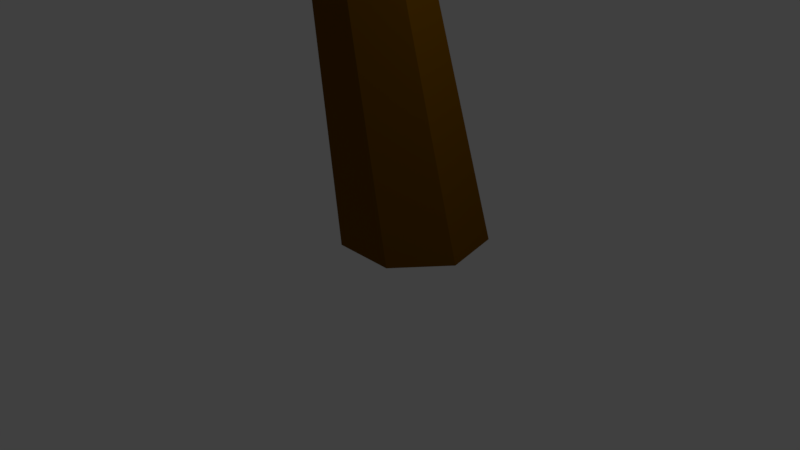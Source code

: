 # Source: baum2.blend  (saved by Blender 2.78.0; exported with 4.5.12 LTS)
import bpy
from mathutils import Matrix  # noqa: F401  (used for matrix-valued properties, if any)

bpy.ops.wm.read_factory_settings(use_empty=True)
scene = bpy.context.scene
scene.name = 'Scene'

# ---- collections
col_collection_1 = bpy.data.collections.new('Collection 1'); scene.collection.children.link(col_collection_1)

# ---- materials (node trees are filled in below, after node groups)
mat_material_001 = bpy.data.materials.new('Material.001')
mat_material_001.alpha_threshold = 0.0
mat_material_001.preview_render_type = 'CUBE'
mat_material_001.diffuse_color = (0.03335, 0.4575, 0.01319, 1.0)
mat_material_001.roughness = 0.5
mat_material_002 = bpy.data.materials.new('Material.002')
mat_material_002.alpha_threshold = 0.0
mat_material_002.diffuse_color = (0.1683, 0.06848, 0.0, 1.0)
mat_material_002.roughness = 0.5

# ---- material node trees
mat_material_001.use_nodes = True; mat_material_001.node_tree.nodes.clear()
_N = mat_material_001.node_tree.nodes; _L = mat_material_001.node_tree.links
n0 = _N.new('ShaderNodeOutputMaterial'); n0.name = 'Material Output'; n0.location = (300, 300)
n1 = _N.new('ShaderNodeBsdfDiffuse'); n1.name = 'Diffuse BSDF'; n1.location = (10, 300)
n1.inputs[0].default_value = (0.03335, 0.4575, 0.01319, 1.0)
n1.inputs[1].default_value = 0.5676
_L.new(n1.outputs[0], n0.inputs[0])
n0.is_active_output = True
mat_material_002.use_nodes = True; mat_material_002.node_tree.nodes.clear()
_N = mat_material_002.node_tree.nodes; _L = mat_material_002.node_tree.links
n0 = _N.new('ShaderNodeOutputMaterial'); n0.name = 'Material Output'; n0.location = (300, 300)
n1 = _N.new('ShaderNodeBsdfDiffuse'); n1.name = 'Diffuse BSDF'; n1.location = (10, 300)
n1.inputs[0].default_value = (0.1678, 0.06923, 0.0, 1.0)
_L.new(n1.outputs[0], n0.inputs[0])
n0.is_active_output = True

# ---- world
world_world = bpy.data.worlds.new('World'); scene.world = world_world
world_world.color = (0.05088, 0.05088, 0.05088)
world_world.use_sun_shadow = False
world_world.sun_shadow_jitter_overblur = 0.0
world_world.cycles.sampling_method = 'MANUAL'

# ---- cameras
cam_camera = bpy.data.cameras.new('Camera')
cam_camera.clip_end = 100.0
cam_camera.lens = 35.0
cam_camera.sensor_width = 32.0
cam_camera.sensor_height = 18.0
cam_camera.ortho_scale = 7.314
cam_camera.dof.focus_distance = 0.0

# ---- lights
light_lamp = bpy.data.lights.new('Lamp', 'POINT')
light_lamp.transmission_factor = 0.0
light_lamp.cutoff_distance = 30.0
light_lamp.energy = 100.0
light_lamp.shadow_buffer_clip_start = 1.001
light_lamp.shadow_soft_size = 0.1
light_lamp.shadow_maximum_resolution = 0.006
light_lamp.use_absolute_resolution = True

# ---- meshes
me_icosphere_003 = bpy.data.meshes.new('Icosphere.003')
me_icosphere_003.from_pydata([(0.0, 0.0, -1.0), (0.7236, -0.5257, -0.4472), (-0.2764, -0.8506, -0.4472), (-0.8944, 0.0, -0.4472), (-0.2764, 0.8506, -0.4472), (0.7236, 0.5257, -0.4472), (0.2764, -0.8506, 0.4472), (-0.7236, -0.5257, 0.4472), (-0.7236, 0.5257, 0.4472), (0.2764, 0.8506, 0.4472), (0.8944, 0.0, 0.4472), (0.0, 0.0, 1.0), (-0.1625, -0.5, -0.8507), (0.4253, -0.309, -0.8507), (0.2629, -0.809, -0.5257), (0.8506, 0.0, -0.5257), (0.4253, 0.309, -0.8507), (-0.5257, 0.0, -0.8507), (-0.6882, -0.5, -0.5257), (-0.1625, 0.5, -0.8507), (-0.6882, 0.5, -0.5257), (0.2629, 0.809, -0.5257), (0.9511, -0.309, 0.0), (0.9511, 0.309, 0.0), (0.0, -1.0, 0.0), (0.5878, -0.809, 0.0), (-0.9511, -0.309, 0.0), (-0.5878, -0.809, 0.0), (-0.5878, 0.809, 0.0), (-0.9511, 0.309, 0.0), (0.5878, 0.809, 0.0), (0.0, 1.0, 0.0), (0.6882, -0.5, 0.5257), (-0.2629, -0.809, 0.5257), (-0.8506, 0.0, 0.5257), (-0.2629, 0.809, 0.5257), (0.6882, 0.5, 0.5257), (0.1625, -0.5, 0.8507), (0.5257, 0.0, 0.8507), (-0.4253, -0.309, 0.8507), (-0.4253, 0.309, 0.8507), (0.1625, 0.5, 0.8507)], [], [(0, 13, 12), (1, 13, 15), (0, 12, 17), (0, 17, 19), (0, 19, 16), (1, 15, 22), (2, 14, 24), (3, 18, 26), (4, 20, 28), (5, 21, 30), (1, 22, 25), (2, 24, 27), (3, 26, 29), (4, 28, 31), (5, 30, 23), (6, 32, 37), (7, 33, 39), (8, 34, 40), (9, 35, 41), (10, 36, 38), (38, 41, 11), (38, 36, 41), (36, 9, 41), (41, 40, 11), (41, 35, 40), (35, 8, 40), (40, 39, 11), (40, 34, 39), (34, 7, 39), (39, 37, 11), (39, 33, 37), (33, 6, 37), (37, 38, 11), (37, 32, 38), (32, 10, 38), (23, 36, 10), (23, 30, 36), (30, 9, 36), (31, 35, 9), (31, 28, 35), (28, 8, 35), (29, 34, 8), (29, 26, 34), (26, 7, 34), (27, 33, 7), (27, 24, 33), (24, 6, 33), (25, 32, 6), (25, 22, 32), (22, 10, 32), (30, 31, 9), (30, 21, 31), (21, 4, 31), (28, 29, 8), (28, 20, 29), (20, 3, 29), (26, 27, 7), (26, 18, 27), (18, 2, 27), (24, 25, 6), (24, 14, 25), (14, 1, 25), (22, 23, 10), (22, 15, 23), (15, 5, 23), (16, 21, 5), (16, 19, 21), (19, 4, 21), (19, 20, 4), (19, 17, 20), (17, 3, 20), (17, 18, 3), (17, 12, 18), (12, 2, 18), (15, 16, 5), (15, 13, 16), (13, 0, 16), (12, 14, 2), (12, 13, 14), (13, 1, 14)])
me_icosphere_003.materials.append(mat_material_001)
me_icosphere_003.use_remesh_preserve_volume = False
me_icosphere_003.use_remesh_preserve_attributes = False
me_icosphere_003.use_mirror_vertex_groups = False
me_icosphere_003.update()
me_icosphere_002 = bpy.data.meshes.new('Icosphere.002')
me_icosphere_002.from_pydata([(0.0, 0.0, -1.0), (0.7236, -0.5257, -0.4472), (-0.2764, -0.8506, -0.4472), (-0.8944, 0.0, -0.4472), (-0.2764, 0.8506, -0.4472), (0.7236, 0.5257, -0.4472), (0.2764, -0.8506, 0.4472), (-0.7236, -0.5257, 0.4472), (-0.7236, 0.5257, 0.4472), (0.2764, 0.8506, 0.4472), (0.8944, 0.0, 0.4472), (0.0, 0.0, 1.0), (-0.1625, -0.5, -0.8507), (0.4253, -0.309, -0.8507), (0.2629, -0.809, -0.5257), (0.8506, 0.0, -0.5257), (0.4253, 0.309, -0.8507), (-0.5257, 0.0, -0.8507), (-0.6882, -0.5, -0.5257), (-0.1625, 0.5, -0.8507), (-0.6882, 0.5, -0.5257), (0.2629, 0.809, -0.5257), (0.9511, -0.309, 0.0), (0.9511, 0.309, 0.0), (0.0, -1.0, 0.0), (0.5878, -0.809, 0.0), (-0.9511, -0.309, 0.0), (-0.5878, -0.809, 0.0), (-0.5878, 0.809, 0.0), (-0.9511, 0.309, 0.0), (0.5878, 0.809, 0.0), (0.0, 1.0, 0.0), (0.6882, -0.5, 0.5257), (-0.2629, -0.809, 0.5257), (-0.8506, 0.0, 0.5257), (-0.2629, 0.809, 0.5257), (0.6882, 0.5, 0.5257), (0.1625, -0.5, 0.8507), (0.5257, 0.0, 0.8507), (-0.4253, -0.309, 0.8507), (-0.4253, 0.309, 0.8507), (0.1625, 0.5, 0.8507)], [], [(0, 13, 12), (1, 13, 15), (0, 12, 17), (0, 17, 19), (0, 19, 16), (1, 15, 22), (2, 14, 24), (3, 18, 26), (4, 20, 28), (5, 21, 30), (1, 22, 25), (2, 24, 27), (3, 26, 29), (4, 28, 31), (5, 30, 23), (6, 32, 37), (7, 33, 39), (8, 34, 40), (9, 35, 41), (10, 36, 38), (38, 41, 11), (38, 36, 41), (36, 9, 41), (41, 40, 11), (41, 35, 40), (35, 8, 40), (40, 39, 11), (40, 34, 39), (34, 7, 39), (39, 37, 11), (39, 33, 37), (33, 6, 37), (37, 38, 11), (37, 32, 38), (32, 10, 38), (23, 36, 10), (23, 30, 36), (30, 9, 36), (31, 35, 9), (31, 28, 35), (28, 8, 35), (29, 34, 8), (29, 26, 34), (26, 7, 34), (27, 33, 7), (27, 24, 33), (24, 6, 33), (25, 32, 6), (25, 22, 32), (22, 10, 32), (30, 31, 9), (30, 21, 31), (21, 4, 31), (28, 29, 8), (28, 20, 29), (20, 3, 29), (26, 27, 7), (26, 18, 27), (18, 2, 27), (24, 25, 6), (24, 14, 25), (14, 1, 25), (22, 23, 10), (22, 15, 23), (15, 5, 23), (16, 21, 5), (16, 19, 21), (19, 4, 21), (19, 20, 4), (19, 17, 20), (17, 3, 20), (17, 18, 3), (17, 12, 18), (12, 2, 18), (15, 16, 5), (15, 13, 16), (13, 0, 16), (12, 14, 2), (12, 13, 14), (13, 1, 14)])
me_icosphere_002.materials.append(mat_material_001)
me_icosphere_002.use_remesh_preserve_volume = False
me_icosphere_002.use_remesh_preserve_attributes = False
me_icosphere_002.use_mirror_vertex_groups = False
me_icosphere_002.update()
me_cylinder = bpy.data.meshes.new('Cylinder')
me_cylinder.from_pydata([(0.0, 1.802, -1.0), (-1.158e-08, 0.6601, 3.0), (0.7818, 1.425, -1.0), (0.5161, 0.4116, 3.0), (0.9749, 0.5793, -1.0), (0.6435, -0.1469, 3.0), (0.4339, -0.09917, -1.0), (0.2864, -0.5947, 3.0), (-0.4339, -0.09917, -1.0), (-0.2864, -0.5947, 3.0), (-0.9749, 0.5793, -1.0), (-0.6435, -0.1469, 3.0), (-0.7818, 1.425, -1.0), (-0.5161, 0.4116, 3.0), (0.1488, 0.2721, 6.02), (1.98e-07, 0.3628, 6.02), (-0.1488, 0.2721, 6.02), (-0.1856, 0.06839, 6.02), (-0.08258, -0.095, 6.02), (0.08258, -0.095, 6.02), (0.1856, 0.06839, 6.02), (0.05773, -0.1812, 3.859), (0.05773, -1.321, 5.223), (0.1936, -0.2314, 3.817), (0.2272, -1.484, 5.087), (0.2272, -0.3442, 3.723), (0.1331, -0.4347, 3.647), (0.1331, -1.575, 5.011), (-0.01768, -0.4347, 3.647), (-0.01768, -1.575, 5.011), (-0.1117, -0.3442, 3.723), (-0.09493, -1.428, 5.134), (-0.07815, -0.2314, 3.817)], [], [(1, 2, 0), (3, 4, 2), (5, 6, 4), (7, 8, 6), (8, 11, 10), (10, 13, 12), (12, 1, 0), (2, 6, 10), (15, 17, 19), (1, 14, 3), (16, 1, 13), (17, 13, 11), (18, 11, 9), (19, 9, 7), (5, 19, 7), (3, 20, 5), (1, 3, 2), (3, 5, 4), (5, 7, 6), (7, 9, 8), (8, 9, 11), (10, 11, 13), (12, 13, 1), (12, 0, 2), (2, 4, 6), (6, 8, 10), (10, 12, 2), (20, 14, 15), (15, 16, 17), (17, 18, 19), (19, 20, 15), (1, 15, 14), (16, 15, 1), (17, 16, 13), (18, 17, 11), (19, 18, 9), (5, 20, 19), (3, 14, 20), (27, 28, 26), (24, 25, 23), (29, 31, 30), (21, 22, 24), (24, 26, 25), (21, 24, 23), (24, 27, 26), (27, 24, 29), (27, 29, 28), (24, 22, 31), (29, 30, 28), (24, 31, 29), (31, 32, 30), (31, 21, 32), (30, 21, 25), (31, 22, 21), (26, 28, 25), (30, 32, 21), (21, 23, 25), (25, 28, 30)])
me_cylinder.materials.append(mat_material_002)
me_cylinder.use_remesh_preserve_volume = False
me_cylinder.use_remesh_preserve_attributes = False
me_cylinder.use_mirror_vertex_groups = False
me_cylinder.update()

# ---- objects
ob_icosphere_001 = bpy.data.objects.new('Icosphere.001', me_icosphere_003)
ob_icosphere = bpy.data.objects.new('Icosphere', me_icosphere_002)
ob_cylinder = bpy.data.objects.new('Cylinder', me_cylinder)
ob_lamp = bpy.data.objects.new('Lamp', light_lamp)
ob_camera = bpy.data.objects.new('Camera', cam_camera)

# ---- transforms, parenting, visibility, modifiers, constraints
ob_icosphere_001.location = (0.04391, -2.263, 6.516)
ob_icosphere_001.scale = (1.026, 1.118, 0.9001)
ob_icosphere_001.lineart.crease_threshold = 0.0
_m = ob_icosphere_001.modifiers.new('Decimate', 'DECIMATE')
_m.ratio = 0.3841
ob_icosphere.location = (-0.1866, 0.9573, 8.905)
ob_icosphere.scale = (2.561, 2.792, 2.248)
ob_icosphere.lineart.crease_threshold = 0.0
_m = ob_icosphere.modifiers.new('Decimate', 'DECIMATE')
_m.ratio = 0.3841
ob_cylinder.location = (0.0, 0.0, 1.0)
ob_cylinder.lock_location = (True, True, True)
ob_cylinder.lineart.crease_threshold = 0.0
ob_lamp.location = (4.076, 1.005, 5.904)
ob_lamp.rotation_euler = (0.6503, 0.05522, 1.866)
ob_lamp.lock_rotations_4d = False
ob_lamp.empty_display_type = 'ARROWS'
ob_lamp.color = (0.0, 0.0, 0.0, 0.0)
ob_lamp.lineart.crease_threshold = 0.0
ob_camera.location = (7.481, -6.508, 5.344)
ob_camera.rotation_euler = (1.109, 0.0, 0.8149)
ob_camera.lock_rotations_4d = False
ob_camera.empty_display_type = 'ARROWS'
ob_camera.color = (0.0, 0.0, 0.0, 0.0)
ob_camera.display_type = 'WIRE'
ob_camera.lineart.crease_threshold = 0.0

# ---- collection membership
col_collection_1.objects.link(ob_icosphere_001)
col_collection_1.objects.link(ob_icosphere)
col_collection_1.objects.link(ob_cylinder)
col_collection_1.objects.link(ob_lamp)
col_collection_1.objects.link(ob_camera)

# ---- scene / render settings (as saved in the file)
scene.camera = ob_camera
scene.frame_start = 1; scene.frame_end = 250; scene.frame_set(1)
scene.render.engine = 'CYCLES'
scene.render.resolution_percentage = 50
scene.render.dither_intensity = 0.0
scene.cycles.use_denoising = False
scene.cycles.samples = 128
scene.cycles.sampling_pattern = 'TABULATED_SOBOL'
scene.cycles.light_sampling_threshold = 0.0
scene.cycles.use_adaptive_sampling = False
scene.cycles.use_light_tree = False
scene.cycles.blur_glossy = 0.0
scene.cycles.sample_clamp_indirect = 0.0
scene.view_settings.view_transform = 'Standard'
bpy.context.view_layer.update()
